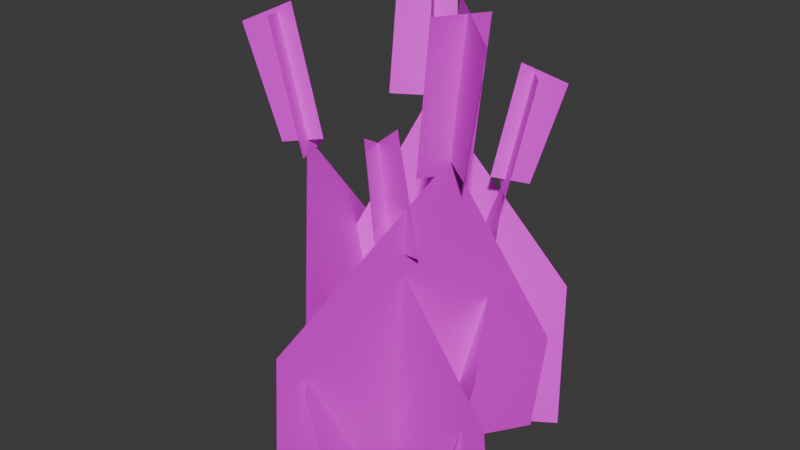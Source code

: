 # Source: Alpine_bluegrass.blend  (saved by Blender 4.0.36; exported with 4.5.12 LTS)
import bpy
from mathutils import Matrix  # noqa: F401  (used for matrix-valued properties, if any)

bpy.ops.wm.read_factory_settings(use_empty=True)
scene = bpy.context.scene
scene.name = 'Scene'

# ---- collections
col_collection = bpy.data.collections.new('Collection'); scene.collection.children.link(col_collection)

# ---- images (referenced by path relative to the original .blend; pixels are not part of the script)
import os
ASSET_DIR = os.environ.get("B2B_ASSET_DIR", "")  # directory of the original .blend (textures are referenced by path, not embedded)
HERE = os.path.dirname(os.path.abspath(__file__))  # packed textures are extracted next to this script under _unpacked/

def load_image(name, relpath, width, height, colorspace="sRGB"):
    """Load a texture the original file referenced (path relative to the .blend, or extracted next to this script)."""
    p = next((c for c in (os.path.join(HERE, relpath), os.path.join(ASSET_DIR, relpath)) if relpath and os.path.exists(c)), "")
    if p:
        img = bpy.data.images.load(p, check_existing=True)
        img.name = name
    else:  # same state as the original file: an image datablock whose file is absent (Cycles renders it pink)
        img = bpy.data.images.new(name, width, height)
        img.source = "FILE"
        img.filepath = "//" + (relpath or name)
    img.colorspace_settings.name = colorspace
    return img
img_alpine_bluegrass_png_001 = load_image('Alpine_bluegrass.png.001', 'Alpine_bluegrass.png', 1024, 1024, 'sRGB')

# ---- materials (node trees are filled in below, after node groups)
mat_material_001 = bpy.data.materials.new('Material.001')
mat_material_001.use_transparent_shadow = False

# ---- material node trees
mat_material_001.use_nodes = True; mat_material_001.node_tree.nodes.clear()
_N = mat_material_001.node_tree.nodes; _L = mat_material_001.node_tree.links
n0 = _N.new('ShaderNodeBsdfPrincipled'); n0.name = 'Principled BSDF'; n0.location = (10, 300)
n0.inputs[3].default_value = 1.45
n1 = _N.new('ShaderNodeOutputMaterial'); n1.name = 'Material Output'; n1.location = (300, 300)
n2 = _N.new('ShaderNodeTexImage'); n2.name = 'Image Texture.001'; n2.location = (-616, 96)
n3 = _N.new('ShaderNodeNormalMap'); n3.name = 'Normal Map'; n3.location = (-291, 73)
n4 = _N.new('ShaderNodeTexImage'); n4.name = 'Image Texture'; n4.location = (-366, 410)
n4.image = img_alpine_bluegrass_png_001
_L.new(n0.outputs[0], n1.inputs[0])
_L.new(n2.outputs[0], n3.inputs[1])
_L.new(n4.outputs[1], n0.inputs[4])
_L.new(n4.outputs[0], n0.inputs[0])
n1.is_active_output = True

# ---- world
world_world = bpy.data.worlds.new('World'); scene.world = world_world
world_world.use_nodes = True; world_world.node_tree.nodes.clear()
_N = world_world.node_tree.nodes; _L = world_world.node_tree.links
n0 = _N.new('ShaderNodeOutputWorld'); n0.name = 'World Output'; n0.location = (300, 300)
n1 = _N.new('ShaderNodeBackground'); n1.name = 'Background'; n1.location = (10, 300)
n1.inputs[0].default_value = (0.05088, 0.05088, 0.05088, 1.0)
_L.new(n1.outputs[0], n0.inputs[0])
n0.is_active_output = True
world_world.color = (0.05088, 0.05088, 0.05088)
world_world.use_sun_shadow = False
world_world.sun_shadow_jitter_overblur = 0.0

# ---- meshes
me_hojas = bpy.data.meshes.new('Hojas')
me_hojas.from_pydata([(1.141, 0.9115, 4.188), (0.742, 1.361, 4.185), (1.024, 1.62, 5.988), (1.434, 1.159, 5.991), (1.204, 1.45, 4.267), (0.7673, 1.063, 4.39), (1.044, 1.308, 6.13), (1.553, 1.759, 5.809), (1.728, -0.5144, 1.971), (-0.5172, 1.988, 1.542), (0.9351, 1.214, 4.394), (-0.7622, 1.771, 0.001704), (1.417, -0.7901, 0.01639), (-0.1381, 1.429, 5.307), (-0.9901, 0.8647, 5.321), (-1.055, 1.193, 7.48), (-0.3657, 1.65, 7.471), (-0.6563, 1.527, 5.254), (-0.103, 0.6948, 5.412), (-0.334, 1.042, 7.555), (-0.791, 1.73, 7.427), (1.595, 2.079, 2.393), (-1.729, -0.2173, 1.889), (-0.4597, 1.222, 5.348), (-1.581, -0.4408, 0.01584), (1.784, 1.795, 0.01584), (1.128, -1.108, 5.228), (1.521, -0.471, 5.225), (1.931, -0.715, 7.47), (1.528, -1.368, 7.474), (1.793, -0.9898, 5.327), (1.175, -0.6078, 5.48), (1.566, -0.8499, 7.646), (2.287, -1.295, 7.247), (-0.3629, -2.318, 2.468), (1.818, 1.256, 1.934), (1.415, -0.7538, 5.485), (1.472, 1.47, 0.01503), (-0.803, -2.046, 0.03332), (-1.412, -0.1647, 4.758), (-1.188, -0.8091, 4.756), (-1.596, -0.9588, 6.802), (-1.827, -0.2983, 6.806), (-1.711, -0.7029, 4.849), (-1.085, -0.4855, 4.988), (-1.482, -0.6233, 6.963), (-2.211, -0.8768, 6.599), (-1.411, 1.586, 2.242), (-0.1371, -2.013, 1.755), (-1.327, -0.5714, 4.992), (0.214, -1.89, 0.005351), (-0.9652, 1.741, 0.02202), (0.3334, -1.023, 4.002), (1.105, -1.024, 4.012), (1.009, -1.258, 5.643), (0.3841, -1.257, 5.635), (0.618, -1.301, 3.962), (0.618, -0.5465, 4.081), (0.618, -0.8617, 5.699), (0.618, -1.485, 5.603), (-1.029, -0.7073, 1.801), (2.022, -0.6527, 1.42), (0.6221, -1.027, 4.032), (2.022, -0.45, 0.005821), (-1.029, -0.45, 0.005821)], [], [(0, 1, 2), (2, 3, 0), (4, 5, 6), (6, 7, 4), (8, 9, 10), (8, 11, 9), (8, 12, 11), (13, 14, 15), (15, 16, 13), (17, 18, 19), (19, 20, 17), (21, 22, 23), (21, 24, 22), (21, 25, 24), (26, 27, 28), (28, 29, 26), (30, 31, 32), (32, 33, 30), (34, 35, 36), (34, 37, 35), (34, 38, 37), (39, 40, 41), (41, 42, 39), (43, 44, 45), (45, 46, 43), (47, 48, 49), (47, 50, 48), (47, 51, 50), (52, 53, 54), (54, 55, 52), (56, 57, 58), (58, 59, 56), (60, 61, 62), (60, 63, 61), (60, 64, 63)])
me_hojas.polygons.foreach_set('use_smooth', [True] * 35)
_uv = me_hojas.uv_layers.new(name='UV0')
_uv.uv.foreach_set('vector', [0.8662, 0.4233, 1.0, 0.4229, 1.002, 0.8339, 1.002, 0.8339, 0.8643, 0.8346, 0.8662, 0.4233, 0.8687, 0.0004883, 1.002, 0.0, 1.002, 0.3965, 1.002, 0.3965, 0.8384, 0.3584, 0.8687, 0.0004883, 0.0, 0.4458, 0.75, 0.3511, 0.4058, 1.0, 0.0, 0.4458, 0.75, 0.0, 0.75, 0.3511, 0.0, 0.4458, 0.0, 0.0, 0.75, 0.0, 0.5957, 1.002, 0.5986, 0.8126, 1.003, 0.8363, 1.003, 0.8363, 1.002, 0.9898, 0.5957, 1.002, 0.5957, 1.002, 0.5986, 0.8145, 1.003, 0.8347, 1.003, 0.8347, 1.002, 0.9898, 0.5957, 1.002, 0.0, 0.4458, 0.75, 0.3511, 0.4058, 1.0, 0.0, 0.4458, 0.75, 0.0, 0.75, 0.3511, 0.0, 0.4458, 0.0, 0.0, 0.75, 0.0, 0.8662, 0.4233, 1.0, 0.4229, 1.002, 0.8339, 1.002, 0.8339, 0.8643, 0.8346, 0.8662, 0.4233, 0.8687, 0.0004883, 1.002, 0.0, 1.002, 0.3965, 1.002, 0.3965, 0.8384, 0.3584, 0.8687, 0.0004883, 0.0, 0.4458, 0.75, 0.3511, 0.4058, 1.0, 0.0, 0.4458, 0.75, 0.0, 0.75, 0.3511, 0.0, 0.4458, 0.0, 0.0, 0.75, 0.0, 0.8662, 0.4233, 1.0, 0.4229, 1.002, 0.8339, 1.002, 0.8339, 0.8643, 0.8346, 0.8662, 0.4233, 0.8687, 0.0004883, 1.002, 0.0, 1.002, 0.3965, 1.002, 0.3965, 0.8384, 0.3584, 0.8687, 0.0004883, 0.0, 0.4458, 0.75, 0.3511, 0.4058, 1.0, 0.0, 0.4458, 0.75, 0.0, 0.75, 0.3511, 0.0, 0.4458, 0.0, 0.0, 0.75, 0.0, 0.5957, 1.002, 0.5986, 0.8126, 1.003, 0.8363, 1.003, 0.8363, 1.002, 0.9898, 0.5957, 1.002, 0.5957, 1.002, 0.5986, 0.8145, 1.003, 0.8347, 1.003, 0.8347, 1.002, 0.9898, 0.5957, 1.002, 0.0, 0.4458, 0.75, 0.3511, 0.4058, 1.0, 0.0, 0.4458, 0.75, 0.0, 0.75, 0.3511, 0.0, 0.4458, 0.0, 0.0, 0.75, 0.0])
_ca = me_hojas.color_attributes.new('RGBA', 'FLOAT_COLOR', 'POINT')
_ca.data.foreach_set('color', [1.0, 1.0, 1.0, 0.298, 1.0, 1.0, 1.0, 0.298, 1.0, 1.0, 1.0, 0.3961, 1.0, 1.0, 1.0, 0.3961, 1.0, 1.0, 1.0, 0.298, 1.0, 1.0, 1.0, 0.298, 1.0, 1.0, 1.0, 0.3961, 1.0, 1.0, 1.0, 0.3961, 0.9961, 0.9961, 0.9961, 0.298, 0.9961, 0.9961, 0.9961, 0.298, 1.0, 1.0, 1.0, 0.298, 0.9961, 0.9961, 0.9961, 0.0, 0.9961, 0.9961, 0.9961, 0.0, 0.9961, 0.9961, 0.9961, 0.3961, 0.9961, 0.9961, 0.9961, 0.3961, 0.9961, 0.9961, 0.9961, 0.498, 0.9961, 0.9961, 0.9961, 0.498, 0.9961, 0.9961, 0.9961, 0.3961, 0.9961, 0.9961, 0.9961, 0.3961, 0.9961, 0.9961, 0.9961, 0.498, 0.9961, 0.9961, 0.9961, 0.498, 0.9961, 0.9961, 0.9961, 0.298, 0.9961, 0.9961, 0.9961, 0.298, 0.9961, 0.9961, 0.9961, 0.3961, 0.9961, 0.9961, 0.9961, 0.0, 0.9961, 0.9961, 0.9961, 0.0, 0.9961, 0.9961, 0.9961, 0.3961, 0.9961, 0.9961, 0.9961, 0.3961, 0.9961, 0.9961, 0.9961, 0.498, 0.9961, 0.9961, 0.9961, 0.498, 0.9961, 0.9961, 0.9961, 0.3961, 0.9961, 0.9961, 0.9961, 0.3961, 0.9961, 0.9961, 0.9961, 0.498, 0.9961, 0.9961, 0.9961, 0.498, 0.9961, 0.9961, 0.9961, 0.298, 0.9961, 0.9961, 0.9961, 0.298, 0.9961, 0.9961, 0.9961, 0.3961, 0.9961, 0.9961, 0.9961, 0.0, 0.9961, 0.9961, 0.9961, 0.0, 1.0, 1.0, 1.0, 0.298, 1.0, 1.0, 1.0, 0.298, 1.0, 1.0, 1.0, 0.3961, 1.0, 1.0, 1.0, 0.3961, 1.0, 1.0, 1.0, 0.298, 1.0, 1.0, 1.0, 0.298, 1.0, 1.0, 1.0, 0.3961, 1.0, 1.0, 1.0, 0.3961, 0.9961, 0.9961, 0.9961, 0.298, 0.9961, 0.9961, 0.9961, 0.298, 1.0, 1.0, 1.0, 0.298, 0.9961, 0.9961, 0.9961, 0.0, 0.9961, 0.9961, 0.9961, 0.0, 0.9961, 0.9961, 0.9961, 0.3961, 0.9961, 0.9961, 0.9961, 0.3961, 0.9961, 0.9961, 0.9961, 0.498, 0.9961, 0.9961, 0.9961, 0.498, 0.9961, 0.9961, 0.9961, 0.3961, 0.9961, 0.9961, 0.9961, 0.3961, 0.9961, 0.9961, 0.9961, 0.498, 0.9961, 0.9961, 0.9961, 0.498, 0.9961, 0.9961, 0.9961, 0.298, 0.9961, 0.9961, 0.9961, 0.298, 0.9961, 0.9961, 0.9961, 0.3961, 0.9961, 0.9961, 0.9961, 0.0, 0.9961, 0.9961, 0.9961, 0.0])
me_hojas.materials.append(mat_material_001)
me_hojas.update()
me_hojas.normals_split_custom_set([tuple(v) for v in zip(*[iter([0.7334, 0.6472, -0.2079, 0.7334, 0.6472, -0.2079, 0.7334, 0.6472, -0.2079, 0.7334, 0.6472, -0.2079, 0.7334, 0.6472, -0.2079, 0.7334, 0.6472, -0.2079, -0.6627, 0.7489, 0.003911, -0.6627, 0.7489, 0.00391, -0.6627, 0.7489, 0.003911, -0.6627, 0.7489, 0.003911, -0.6626, 0.7489, 0.003957, -0.6627, 0.7489, 0.003911, 0.748, 0.6305, -0.2075, 0.748, 0.6305, -0.2075, 0.748, 0.6305, -0.2075, 0.748, 0.6305, -0.2075, 0.748, 0.6305, -0.2075, 0.748, 0.6305, -0.2075, 0.748, 0.6305, -0.2075, 0.748, 0.6305, -0.2075, 0.748, 0.6305, -0.2075, -0.5443, 0.8263, -0.1449, -0.5443, 0.8263, -0.1449, -0.5443, 0.8263, -0.1449, -0.5443, 0.8263, -0.1449, -0.5443, 0.8263, -0.1449, -0.5443, 0.8263, -0.1449, -0.8339, -0.552, 0.003939, -0.8339, -0.552, 0.003939, -0.8339, -0.552, 0.003939, -0.8339, -0.552, 0.003939, -0.8339, -0.552, 0.003939, -0.8339, -0.552, 0.003939, -0.5443, 0.8263, -0.1449, -0.5443, 0.8263, -0.1449, -0.5444, 0.8263, -0.1449, -0.5443, 0.8263, -0.1449, -0.5443, 0.8263, -0.1449, -0.5443, 0.8263, -0.1449, -0.5443, 0.8263, -0.1449, -0.5443, 0.8263, -0.1449, -0.5443, 0.8263, -0.1449, 0.8333, -0.5125, -0.2073, 0.8333, -0.5125, -0.2073, 0.8333, -0.5125, -0.2073, 0.8333, -0.5125, -0.2073, 0.8333, -0.5125, -0.2073, 0.8333, -0.5125, -0.2073, 0.5282, 0.8491, -0.003911, 0.5282, 0.8491, -0.003911, 0.5282, 0.8491, -0.003911, 0.5282, 0.8491, -0.003911, 0.5282, 0.8491, -0.003911, 0.5282, 0.8491, -0.003911, 0.8216, -0.5307, -0.2083, 0.8216, -0.5307, -0.2083, 0.8216, -0.5307, -0.2083, 0.8216, -0.5307, -0.2083, 0.8216, -0.5307, -0.2083, 0.8216, -0.5307, -0.2083, 0.8216, -0.5307, -0.2083, 0.8216, -0.5307, -0.2083, 0.8216, -0.5307, -0.2083, -0.9246, -0.3187, -0.2085, -0.9246, -0.3187, -0.2085, -0.9246, -0.3187, -0.2085, -0.9246, -0.3187, -0.2085, -0.9246, -0.3187, -0.2085, -0.9246, -0.3187, -0.2085, 0.3256, -0.9455, 0.003948, 0.3256, -0.9455, 0.003909, 0.3256, -0.9455, 0.003909, 0.3256, -0.9455, 0.003909, 0.3256, -0.9455, 0.003909, 0.3256, -0.9455, 0.003948, -0.9303, -0.3021, -0.208, -0.9302, -0.3023, -0.208, -0.9302, -0.3023, -0.208, -0.9303, -0.3021, -0.208, -0.9302, -0.3023, -0.208, -0.9302, -0.3023, -0.208, -0.9303, -0.3021, -0.208, -0.9302, -0.3023, -0.208, -0.9302, -0.3023, -0.208, -0.0039, -0.9895, -0.1447, -0.003938, -0.9895, -0.1447, -0.0039, -0.9895, -0.1447, -0.0039, -0.9895, -0.1447, -0.0039, -0.9895, -0.1447, -0.0039, -0.9895, -0.1447, 1.0, 0.003932, 0.003932, 1.0, -0.003932, 0.003932, 1.0, 0.003933, 0.003932, 1.0, 0.003933, 0.003932, 1.0, 0.003932, 0.003932, 1.0, 0.003932, 0.003932, 0.0039, -0.9895, -0.1447, -0.003938, -0.9895, -0.1447, -0.0039, -0.9895, -0.1447, 0.0039, -0.9895, -0.1447, 0.003938, -0.9895, -0.1447, -0.003938, -0.9895, -0.1447, 0.0039, -0.9895, -0.1447, 0.0039, -0.9895, -0.1447, 0.003938, -0.9895, -0.1447])] * 3)])

# ---- objects
ob_alpine_bluegrass = bpy.data.objects.new('Alpine_bluegrass', me_hojas)

# ---- transforms, parenting, visibility, modifiers, constraints
ob_alpine_bluegrass.location = (0.0, 0.0, 0.0)

# ---- collection membership
scene.collection.objects.link(ob_alpine_bluegrass)

# ---- scene / render settings (as saved in the file)
scene.frame_start = 1; scene.frame_end = 250; scene.frame_set(1)
scene.render.engine = 'BLENDER_EEVEE_NEXT'
scene.cycles.sampling_pattern = 'TABULATED_SOBOL'
bpy.context.view_layer.update()

# ---- added for rendering (the .blend has no active camera and no usable light): camera, sun
cam_auto = bpy.data.cameras.new('AutoCamera')
cam_auto.lens = 50.0
cam_auto.sensor_width = 36.0
cam_auto.clip_end = 1000.0
ob_auto_camera = bpy.data.objects.new('AutoCamera', cam_auto)
scene.collection.objects.link(ob_auto_camera)
ob_auto_camera.location = (9.19702, -11.1106, 11.1514)
ob_auto_camera.rotation_euler = (1.09748, -7.21219e-08, 0.694738)
scene.camera = ob_auto_camera
light_auto_sun = bpy.data.lights.new('AutoSun', 'SUN')
light_auto_sun.energy = 3.0
light_auto_sun.angle = 0.0523599
ob_auto_sun = bpy.data.objects.new('AutoSun', light_auto_sun)
scene.collection.objects.link(ob_auto_sun)
ob_auto_sun.rotation_euler = (0.872665, 0.174533, 0.523599)
bpy.context.view_layer.update()
